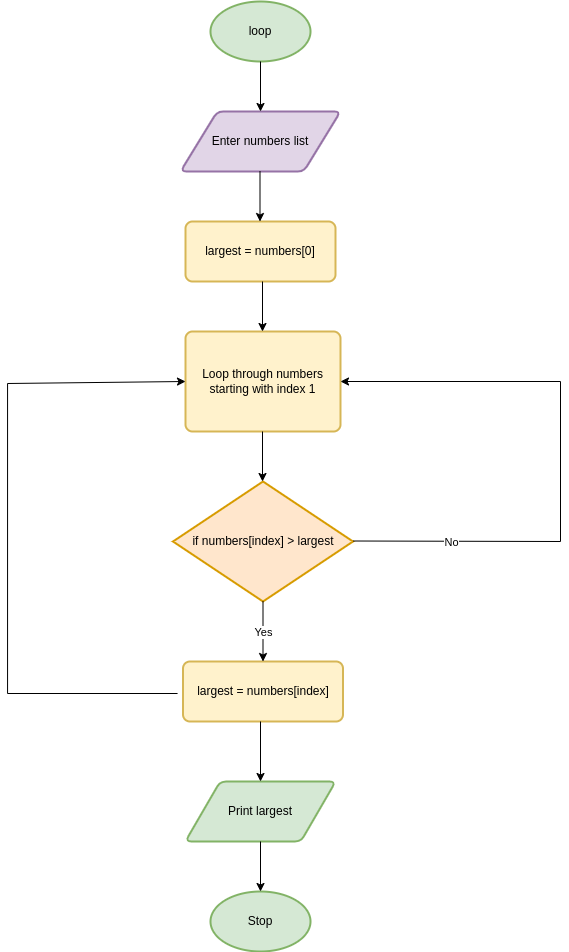

The diagram above was exported from draw.io. Its source (the exported page's mxGraphModel, read from the mxfile embedded in the PNG):
<mxGraphModel dx="1434" dy="820" grid="1" gridSize="10" guides="1" tooltips="1" connect="1" arrows="1" fold="1" page="1" pageScale="1" pageWidth="850" pageHeight="1100" math="0" shadow="0">
  <root>
    <mxCell id="0" />
    <mxCell id="1" parent="0" />
    <mxCell id="FRsfThQ7z3EiRyRU5OPN-1" value="loop" style="strokeWidth=2;html=1;shape=mxgraph.flowchart.start_1;whiteSpace=wrap;fillColor=#d5e8d4;strokeColor=#82b366;" vertex="1" parent="1">
      <mxGeometry x="250" y="70" width="100" height="60" as="geometry" />
    </mxCell>
    <mxCell id="FRsfThQ7z3EiRyRU5OPN-2" value="Enter numbers list" style="shape=parallelogram;html=1;strokeWidth=2;perimeter=parallelogramPerimeter;whiteSpace=wrap;rounded=1;arcSize=12;size=0.23;fillColor=#e1d5e7;strokeColor=#9673a6;" vertex="1" parent="1">
      <mxGeometry x="220" y="180" width="160" height="60" as="geometry" />
    </mxCell>
    <mxCell id="FRsfThQ7z3EiRyRU5OPN-4" value="largest = numbers[0]" style="rounded=1;whiteSpace=wrap;html=1;absoluteArcSize=1;arcSize=14;strokeWidth=2;fillColor=#fff2cc;strokeColor=#d6b656;" vertex="1" parent="1">
      <mxGeometry x="225" y="290" width="150" height="60" as="geometry" />
    </mxCell>
    <mxCell id="FRsfThQ7z3EiRyRU5OPN-6" value="Loop through numbers starting with index 1" style="rounded=1;whiteSpace=wrap;html=1;absoluteArcSize=1;arcSize=14;strokeWidth=2;fillColor=#fff2cc;strokeColor=#d6b656;" vertex="1" parent="1">
      <mxGeometry x="225" y="400" width="155" height="100" as="geometry" />
    </mxCell>
    <mxCell id="FRsfThQ7z3EiRyRU5OPN-7" value="if numbers[index] &amp;gt; largest" style="strokeWidth=2;html=1;shape=mxgraph.flowchart.decision;whiteSpace=wrap;fillColor=#ffe6cc;strokeColor=#d79b00;" vertex="1" parent="1">
      <mxGeometry x="212.5" y="550" width="180" height="120" as="geometry" />
    </mxCell>
    <mxCell id="FRsfThQ7z3EiRyRU5OPN-8" value="largest = numbers[index]" style="rounded=1;whiteSpace=wrap;html=1;absoluteArcSize=1;arcSize=14;strokeWidth=2;fillColor=#fff2cc;strokeColor=#d6b656;" vertex="1" parent="1">
      <mxGeometry x="222.5" y="730" width="160" height="60" as="geometry" />
    </mxCell>
    <mxCell id="FRsfThQ7z3EiRyRU5OPN-9" value="" style="endArrow=classic;html=1;rounded=0;entryX=1;entryY=0.5;entryDx=0;entryDy=0;" edge="1" parent="1" target="FRsfThQ7z3EiRyRU5OPN-6">
      <mxGeometry relative="1" as="geometry">
        <mxPoint x="392.5" y="609.5" as="sourcePoint" />
        <mxPoint x="492.5" y="609.5" as="targetPoint" />
        <Array as="points">
          <mxPoint x="600" y="610" />
          <mxPoint x="600" y="450" />
        </Array>
      </mxGeometry>
    </mxCell>
    <mxCell id="FRsfThQ7z3EiRyRU5OPN-10" value="No" style="edgeLabel;resizable=0;html=1;;align=center;verticalAlign=middle;" connectable="0" vertex="1" parent="FRsfThQ7z3EiRyRU5OPN-9">
      <mxGeometry relative="1" as="geometry">
        <mxPoint x="-110" y="87" as="offset" />
      </mxGeometry>
    </mxCell>
    <mxCell id="FRsfThQ7z3EiRyRU5OPN-11" value="" style="endArrow=classic;html=1;rounded=0;exitX=0.5;exitY=1;exitDx=0;exitDy=0;exitPerimeter=0;entryX=0.5;entryY=0;entryDx=0;entryDy=0;" edge="1" parent="1" source="FRsfThQ7z3EiRyRU5OPN-7" target="FRsfThQ7z3EiRyRU5OPN-8">
      <mxGeometry relative="1" as="geometry">
        <mxPoint x="370" y="780" as="sourcePoint" />
        <mxPoint x="470" y="780" as="targetPoint" />
      </mxGeometry>
    </mxCell>
    <mxCell id="FRsfThQ7z3EiRyRU5OPN-12" value="Yes" style="edgeLabel;resizable=0;html=1;;align=center;verticalAlign=middle;" connectable="0" vertex="1" parent="FRsfThQ7z3EiRyRU5OPN-11">
      <mxGeometry relative="1" as="geometry" />
    </mxCell>
    <mxCell id="FRsfThQ7z3EiRyRU5OPN-13" value="" style="endArrow=classic;html=1;rounded=0;exitX=0.5;exitY=1;exitDx=0;exitDy=0;exitPerimeter=0;entryX=0.5;entryY=0;entryDx=0;entryDy=0;" edge="1" parent="1" source="FRsfThQ7z3EiRyRU5OPN-1" target="FRsfThQ7z3EiRyRU5OPN-2">
      <mxGeometry width="50" height="50" relative="1" as="geometry">
        <mxPoint x="400" y="690" as="sourcePoint" />
        <mxPoint x="450" y="640" as="targetPoint" />
      </mxGeometry>
    </mxCell>
    <mxCell id="FRsfThQ7z3EiRyRU5OPN-14" value="" style="endArrow=classic;html=1;rounded=0;exitX=0.5;exitY=1;exitDx=0;exitDy=0;exitPerimeter=0;entryX=0.5;entryY=0;entryDx=0;entryDy=0;" edge="1" parent="1">
      <mxGeometry width="50" height="50" relative="1" as="geometry">
        <mxPoint x="299.5" y="240" as="sourcePoint" />
        <mxPoint x="299.5" y="290" as="targetPoint" />
      </mxGeometry>
    </mxCell>
    <mxCell id="FRsfThQ7z3EiRyRU5OPN-15" value="" style="endArrow=classic;html=1;rounded=0;exitX=0.5;exitY=1;exitDx=0;exitDy=0;exitPerimeter=0;entryX=0.5;entryY=0;entryDx=0;entryDy=0;" edge="1" parent="1">
      <mxGeometry width="50" height="50" relative="1" as="geometry">
        <mxPoint x="302" y="350" as="sourcePoint" />
        <mxPoint x="302" y="400" as="targetPoint" />
      </mxGeometry>
    </mxCell>
    <mxCell id="FRsfThQ7z3EiRyRU5OPN-16" value="" style="endArrow=classic;html=1;rounded=0;exitX=0.5;exitY=1;exitDx=0;exitDy=0;exitPerimeter=0;entryX=0.5;entryY=0;entryDx=0;entryDy=0;" edge="1" parent="1">
      <mxGeometry width="50" height="50" relative="1" as="geometry">
        <mxPoint x="302" y="500" as="sourcePoint" />
        <mxPoint x="302" y="550" as="targetPoint" />
      </mxGeometry>
    </mxCell>
    <mxCell id="FRsfThQ7z3EiRyRU5OPN-17" value="Print largest" style="shape=parallelogram;html=1;strokeWidth=2;perimeter=parallelogramPerimeter;whiteSpace=wrap;rounded=1;arcSize=12;size=0.23;fillColor=#d5e8d4;strokeColor=#82b366;" vertex="1" parent="1">
      <mxGeometry x="225" y="850" width="150" height="60" as="geometry" />
    </mxCell>
    <mxCell id="FRsfThQ7z3EiRyRU5OPN-18" value="" style="endArrow=classic;html=1;rounded=0;entryX=0.019;entryY=0.58;entryDx=0;entryDy=0;entryPerimeter=0;" edge="1" parent="1">
      <mxGeometry width="50" height="50" relative="1" as="geometry">
        <mxPoint x="217.06" y="762" as="sourcePoint" />
        <mxPoint x="225.00499999999994" y="450" as="targetPoint" />
        <Array as="points">
          <mxPoint x="47.06" y="762" />
          <mxPoint x="47.06" y="452" />
        </Array>
      </mxGeometry>
    </mxCell>
    <mxCell id="FRsfThQ7z3EiRyRU5OPN-19" value="" style="endArrow=classic;html=1;rounded=0;entryX=0.5;entryY=0;entryDx=0;entryDy=0;" edge="1" parent="1" target="FRsfThQ7z3EiRyRU5OPN-17">
      <mxGeometry width="50" height="50" relative="1" as="geometry">
        <mxPoint x="300" y="790" as="sourcePoint" />
        <mxPoint x="350" y="740" as="targetPoint" />
      </mxGeometry>
    </mxCell>
    <mxCell id="FRsfThQ7z3EiRyRU5OPN-20" value="Stop" style="strokeWidth=2;html=1;shape=mxgraph.flowchart.start_1;whiteSpace=wrap;fillColor=#d5e8d4;strokeColor=#82b366;" vertex="1" parent="1">
      <mxGeometry x="250" y="960" width="100" height="60" as="geometry" />
    </mxCell>
    <mxCell id="FRsfThQ7z3EiRyRU5OPN-22" value="" style="endArrow=classic;html=1;rounded=0;entryX=0.5;entryY=0;entryDx=0;entryDy=0;entryPerimeter=0;exitX=0.5;exitY=1;exitDx=0;exitDy=0;" edge="1" parent="1" source="FRsfThQ7z3EiRyRU5OPN-17" target="FRsfThQ7z3EiRyRU5OPN-20">
      <mxGeometry width="50" height="50" relative="1" as="geometry">
        <mxPoint x="297.5" y="940" as="sourcePoint" />
        <mxPoint x="347.5" y="890" as="targetPoint" />
      </mxGeometry>
    </mxCell>
  </root>
</mxGraphModel>